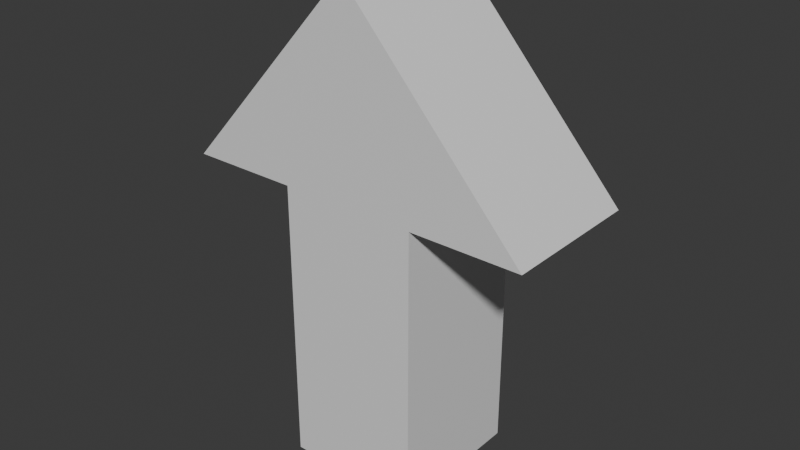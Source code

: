 # Source: Arrow.blend  (saved by Blender 4.1.23; exported with 4.5.12 LTS)
import bpy
from mathutils import Matrix  # noqa: F401  (used for matrix-valued properties, if any)

bpy.ops.wm.read_factory_settings(use_empty=True)
scene = bpy.context.scene
scene.name = 'Scene'

# ---- materials (node trees are filled in below, after node groups)
mat_material = bpy.data.materials.new('Material')
mat_material.alpha_threshold = 0.0
mat_material.use_transparent_shadow = False
mat_material.roughness = 0.5
mat_material.line_color = (0.0, 0.0, 0.0, 1.0)

# ---- material node trees
mat_material.use_nodes = True; mat_material.node_tree.nodes.clear()
_N = mat_material.node_tree.nodes; _L = mat_material.node_tree.links
n0 = _N.new('ShaderNodeOutputMaterial'); n0.name = 'Material Output'; n0.location = (300, 300)
n1 = _N.new('ShaderNodeBsdfPrincipled'); n1.name = 'Principled BSDF'; n1.location = (10, 300)
n1.inputs[3].default_value = 1.45
_L.new(n1.outputs[0], n0.inputs[0])
n0.is_active_output = True

# ---- world
world_world = bpy.data.worlds.new('World'); scene.world = world_world
world_world.use_nodes = True; world_world.node_tree.nodes.clear()
_N = world_world.node_tree.nodes; _L = world_world.node_tree.links
n0 = _N.new('ShaderNodeOutputWorld'); n0.name = 'World Output'; n0.location = (300, 300)
n1 = _N.new('ShaderNodeBackground'); n1.name = 'Background'; n1.location = (10, 300)
n1.inputs[0].default_value = (0.05088, 0.05088, 0.05088, 1.0)
_L.new(n1.outputs[0], n0.inputs[0])
n0.is_active_output = True
world_world.color = (0.05088, 0.05088, 0.05088)
world_world.use_sun_shadow = False
world_world.sun_shadow_jitter_overblur = 0.0

# ---- meshes
me_cube = bpy.data.meshes.new('Cube')
me_cube.from_pydata([(-0.5, 1.0, 2.0), (-0.5, 1.0, -5.96e-08), (-0.5, -1.0, 2.0), (-0.5, -1.0, -5.96e-08), (0.5, 1.0, -5.96e-08), (0.5, -1.0, 2.0), (0.5, -1.0, -5.96e-08), (0.5, 1.0, 2.0), (-0.5, 0.0, -5.96e-08), (-0.5, 0.0, 2.0), (0.5, 0.0, -5.96e-08), (0.5, 0.0, 2.0), (0.5, -2.6, 2.0), (-0.5, -2.6, 2.0), (-0.5, 0.0, 3.38), (-0.5, 2.6, 2.0), (0.5, 2.6, 2.0), (0.5, 0.0, 3.38), (-2.98e-08, 1.0, -5.96e-08), (-2.98e-08, -1.0, 2.0), (-2.98e-08, -1.0, -5.96e-08), (-2.98e-08, 1.0, 2.0), (-2.98e-08, 0.0, -5.96e-08), (0.0, -2.6, 2.0), (-2.98e-08, 2.6, 2.0), (-2.98e-08, 0.0, 3.38)], [], [(19, 5, 12, 23), (20, 19, 2, 3), (8, 9, 0, 1), (18, 21, 7, 4), (22, 10, 6, 20), (10, 11, 5, 6), (4, 7, 11, 10), (18, 4, 10, 22), (3, 2, 9, 8), (11, 7, 16, 17), (25, 14, 13, 23), (24, 15, 14, 25), (9, 2, 13, 14), (5, 11, 17, 12), (21, 0, 15, 24), (0, 9, 14, 15), (7, 21, 24, 16), (16, 24, 25, 17), (17, 25, 23, 12), (1, 18, 22, 8), (8, 22, 20, 3), (1, 0, 21, 18), (6, 5, 19, 20), (2, 19, 23, 13)])
_uv = me_cube.uv_layers.new(name='UVMap')
_uv.uv.foreach_set('vector', [0.625, 0.9375, 0.625, 0.875, 0.625, 0.875, 0.625, 0.9375, 0.375, 0.9375, 0.625, 0.9375, 0.625, 1.0, 0.375, 1.0, 0.375, 0.125, 0.625, 0.125, 0.625, 0.25, 0.375, 0.25, 0.375, 0.3125, 0.625, 0.3125, 0.625, 0.375, 0.375, 0.375, 0.1875, 0.625, 0.25, 0.625, 0.25, 0.75, 0.1875, 0.75, 0.25, 0.625, 0.6875, 0.6875, 0.625, 0.875, 0.25, 0.75, 0.25, 0.5, 0.75, 0.5, 0.6875, 0.6875, 0.25, 0.625, 0.1875, 0.5, 0.25, 0.5, 0.25, 0.625, 0.1875, 0.625, 0.375, 0.0, 0.625, 0.0, 0.625, 0.125, 0.375, 0.125, 0.6875, 0.6875, 0.75, 0.5, 0.75, 0.5, 0.6875, 0.6875, 0.8125, 0.625, 0.875, 0.625, 0.875, 0.75, 0.8125, 0.75, 0.8125, 0.5, 0.875, 0.5, 0.875, 0.625, 0.8125, 0.625, 0.625, 0.125, 0.625, 0.0, 0.625, 0.0, 0.625, 0.125, 0.625, 0.875, 0.6875, 0.6875, 0.6875, 0.6875, 0.625, 0.875, 0.625, 0.3125, 0.625, 0.25, 0.625, 0.25, 0.625, 0.3125, 0.625, 0.25, 0.625, 0.125, 0.625, 0.125, 0.625, 0.25, 0.625, 0.375, 0.625, 0.3125, 0.625, 0.3125, 0.625, 0.375, 0.75, 0.5, 0.8125, 0.5, 0.8125, 0.625, 0.75, 0.625, 0.75, 0.625, 0.8125, 0.625, 0.8125, 0.75, 0.75, 0.75, 0.125, 0.5, 0.1875, 0.5, 0.1875, 0.625, 0.125, 0.625, 0.125, 0.625, 0.1875, 0.625, 0.1875, 0.75, 0.125, 0.75, 0.375, 0.25, 0.625, 0.25, 0.625, 0.3125, 0.375, 0.3125, 0.375, 0.875, 0.625, 0.875, 0.625, 0.9375, 0.375, 0.9375, 0.625, 1.0, 0.625, 0.9375, 0.625, 0.9375, 0.625, 1.0])
me_cube.materials.append(mat_material)
me_cube.use_mirror_vertex_groups = False
me_cube.update()

# ---- objects
ob_cube = bpy.data.objects.new('Cube', me_cube)

# ---- transforms, parenting, visibility, modifiers, constraints
ob_cube.location = (-0.5, 0.0, -1.0)
ob_cube.rotation_euler = (0.0, -0.0, 1.571)
ob_cube.scale = (1.0, 0.48, 1.0)
ob_cube.lock_rotations_4d = False
ob_cube.empty_display_type = 'ARROWS'
ob_cube.lineart.crease_threshold = 0.0

# ---- collection membership
scene.collection.objects.link(ob_cube)

# ---- scene / render settings (as saved in the file)
scene.frame_start = 1; scene.frame_end = 250; scene.frame_set(1)
scene.render.engine = 'BLENDER_EEVEE_NEXT'
scene.cycles.sampling_pattern = 'TABULATED_SOBOL'
scene.eevee.ray_tracing_options.trace_max_roughness = 0.0
bpy.context.view_layer.update()

# ---- added for rendering (the .blend has no active camera and no usable light): camera, sun
cam_auto = bpy.data.cameras.new('AutoCamera')
cam_auto.lens = 50.0
cam_auto.sensor_width = 36.0
cam_auto.clip_end = 1000.0
ob_auto_camera = bpy.data.objects.new('AutoCamera', cam_auto)
scene.collection.objects.link(ob_auto_camera)
ob_auto_camera.location = (3.49598, -4.79517, 3.88672)
ob_auto_camera.rotation_euler = (1.09748, -7.21219e-08, 0.694738)
scene.camera = ob_auto_camera
light_auto_sun = bpy.data.lights.new('AutoSun', 'SUN')
light_auto_sun.energy = 3.0
light_auto_sun.angle = 0.0523599
ob_auto_sun = bpy.data.objects.new('AutoSun', light_auto_sun)
scene.collection.objects.link(ob_auto_sun)
ob_auto_sun.rotation_euler = (0.872665, 0.174533, 0.523599)
bpy.context.view_layer.update()
